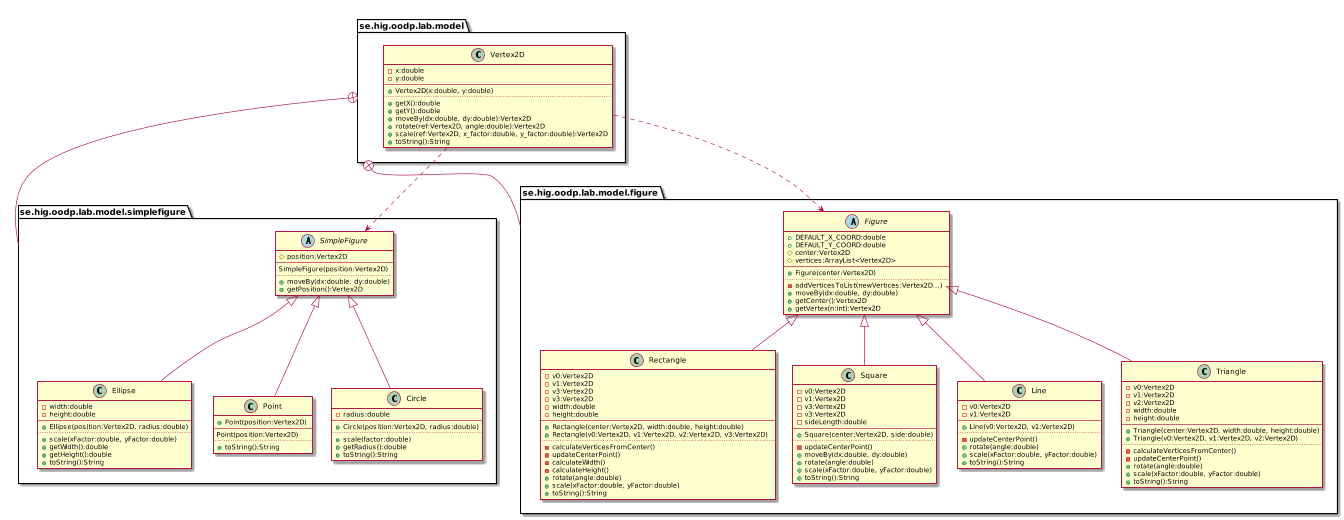

The diagram above was rendered by PlantUML. Its source (embedded in the PNG):
@startuml
' ____________________________________________________________________________
' ____ CONFIGURATION OPTIONS __________________________________________________
' debug flag creates a 'svek.dot' and 'svek.svg' file in ~/
!pragma svek_trace on

' package graphical style
skinparam packageStyle folder

' don't use symbols to indicate visibility
' skinparam classAttributeIconsize 0


' ____________________________________________________________________________
' ____ CLASS DEFINITIONS ______________________________________________________
package se.hig.oodp.lab.model {
    class Vertex2D {
        -x:double
        -y:double
        --
        +Vertex2D(x:double, y:double)
        ..
        +getX():double
        +getY():double
        +moveBy(dx:double, dy:double):Vertex2D
        +rotate(ref:Vertex2D, angle:double):Vertex2D
        +scale(ref:Vertex2D, x_factor:double, y_factor:double):Vertex2D
        +toString():String
    }
}

package se.hig.oodp.lab.model.simplefigure {
    abstract class SimpleFigure {
        #position:Vertex2D
        --
        SimpleFigure(position:Vertex2D)
        ..
        +moveBy(dx:double. dy:double)
        +getPosition():Vertex2D
    }

    class Point {
        +Point(position:Vertex2D)
        --
        Point(position:Vertex2D)
        ..
        +toString():String
    }

    class Circle {
        -radius:double
        --
        +Circle(position:Vertex2D, radius:double)
        ..
        +scale(factor:double)
        +getRadius():double
        +toString():String
    }

    class Ellipse {
        -width:double
        -height:double
        --
        +Ellipse(position:Vertex2D, radius:double)
        ..
        +scale(xFactor:double, yFactor:double)
        +getWidth():double
        +getHeight():double
        +toString():String
    }
}

package se.hig.oodp.lab.model.figure {
    abstract class Figure {
        +DEFAULT_X_COORD:double
        +DEFAULT_Y_COORD:double
        #center:Vertex2D
        #vertices:ArrayList<Vertex2D>
        --
        +Figure(center:Vertex2D)
        ..
        -addVerticesToList(newVertices:Vertex2D...)
        +moveBy(dx:double, dy:double)
        +getCenter():Vertex2D
        +getVertex(n:int):Vertex2D
    }

    class Line {
        -v0:Vertex2D
        -v1:Vertex2D
        --
        +Line(v0:Vertex2D, v1:Vertex2D)
        ..
        -updateCenterPoint()
        +rotate(angle:double)
        +scale(xFactor:double, yFactor:double)
        +toString():String
    }

    class Triangle {
        -v0:Vertex2D
        -v1:Vertex2D
        -v2:Vertex2D
        -width:double
        -height:double
        --
        +Triangle(center:Vertex2D, width:double, height:double)
        +Triangle(v0:Vertex2D, v1:Vertex2D, v2:Vertex2D)
        ..
        -calculateVerticesFromCenter()
        -updateCenterPoint()
        +rotate(angle:double)
        +scale(xFactor:double, yFactor:double)
        +toString():String
    }

    class Rectangle {
        -v0:Vertex2D
        -v1:Vertex2D
        -v3:Vertex2D
        -v3:Vertex2D
        -width:double
        -height:double
        --
        +Rectangle(center:Vertex2D, width:double, height:double)
        +Rectangle(v0:Vertex2D, v1:Vertex2D, v2:Vertex2D, v3:Vertex2D)
        ..
        -calculateVerticesFromCenter()
        -updateCenterPoint()
        -calculateWidth()
        -calculateHeight()
        +rotate(angle:double)
        +scale(xFactor:double, yFactor:double)
        +toString():String
    }

    class Square {
        -v0:Vertex2D
        -v1:Vertex2D
        -v3:Vertex2D
        -v3:Vertex2D
        -sideLength:double
        --
        +Square(center:Vertex2D, side:double)
        ..
        -updateCenterPoint()
        +moveBy(dx:double, dy:double)
        +rotate(angle:double)
        +scale(xFactor:double, yFactor:double)
        +toString():String
    }
}


' ____________________________________________________________________________
' ____ PACKAGE HIERARCHY _____________________________________________________
se.hig.oodp.lab.model +-- se.hig.oodp.lab.model.figure
se.hig.oodp.lab.model +-- se.hig.oodp.lab.model.simplefigure


' ____________________________________________________________________________
' ____ RELATIONS BETWEEN CLASSES _____________________________________________
' <|--      extension
' *--       composition
' o--       aggregation

Figure <.. Vertex2D
SimpleFigure <.. Vertex2D

SimpleFigure <|-- Point
SimpleFigure <|-- Circle
SimpleFigure <|-- Ellipse

Figure <|-- Line
Figure <|-- Triangle
Figure <|-- Rectangle
Figure <|-- Square




@enduml